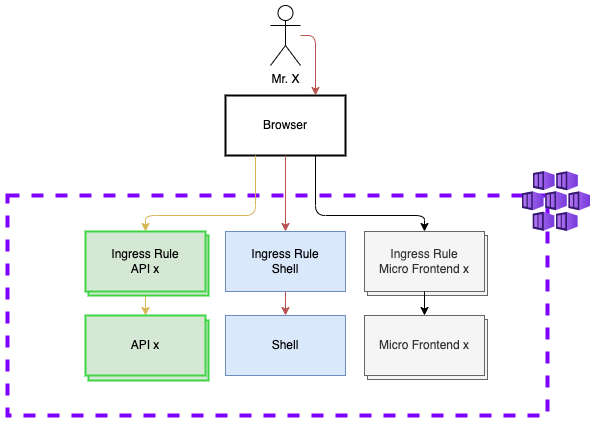

The diagram above was exported from draw.io. Its source (the exported page's mxGraphModel, read from the mxfile embedded in the PNG):
<mxGraphModel dx="1548" dy="1763" grid="1" gridSize="10" guides="1" tooltips="1" connect="1" arrows="1" fold="1" page="1" pageScale="1" pageWidth="827" pageHeight="1169" math="0" shadow="0">
  <root>
    <mxCell id="0" />
    <mxCell id="1" parent="0" />
    <mxCell id="mGrhy-9elV_CU89dYmnW-1" value="" style="rounded=0;whiteSpace=wrap;html=1;verticalAlign=middle;strokeWidth=4;labelPosition=right;verticalLabelPosition=middle;align=left;strokeColor=#7F00FF;dashed=1;" vertex="1" parent="1">
      <mxGeometry y="160" width="540" height="220" as="geometry" />
    </mxCell>
    <mxCell id="mGrhy-9elV_CU89dYmnW-2" value="Ingress Rule&lt;br&gt;Shell" style="rounded=0;whiteSpace=wrap;html=1;fillColor=#dae8fc;strokeColor=#6c8ebf;" vertex="1" parent="1">
      <mxGeometry x="218" y="196" width="120" height="60" as="geometry" />
    </mxCell>
    <mxCell id="mGrhy-9elV_CU89dYmnW-4" value="Shell" style="rounded=0;whiteSpace=wrap;html=1;fillColor=#dae8fc;strokeColor=#6c8ebf;" vertex="1" parent="1">
      <mxGeometry x="218" y="280" width="120" height="60" as="geometry" />
    </mxCell>
    <mxCell id="mGrhy-9elV_CU89dYmnW-5" value="Mr. X" style="shape=umlActor;verticalLabelPosition=bottom;verticalAlign=top;html=1;outlineConnect=0;" vertex="1" parent="1">
      <mxGeometry x="263" y="-30" width="30" height="60" as="geometry" />
    </mxCell>
    <mxCell id="mGrhy-9elV_CU89dYmnW-6" value="Browser" style="rounded=0;whiteSpace=wrap;html=1;strokeWidth=2;" vertex="1" parent="1">
      <mxGeometry x="218" y="60" width="120" height="60" as="geometry" />
    </mxCell>
    <mxCell id="mGrhy-9elV_CU89dYmnW-7" value="" style="endArrow=classic;html=1;exitX=0.5;exitY=1;exitDx=0;exitDy=0;entryX=0.5;entryY=0;entryDx=0;entryDy=0;fillColor=#fff2cc;strokeColor=#d6b656;" edge="1" parent="1" source="mGrhy-9elV_CU89dYmnW-26" target="mGrhy-9elV_CU89dYmnW-24">
      <mxGeometry width="50" height="50" relative="1" as="geometry">
        <mxPoint x="210" y="236" as="sourcePoint" />
        <mxPoint x="320" y="446" as="targetPoint" />
      </mxGeometry>
    </mxCell>
    <mxCell id="mGrhy-9elV_CU89dYmnW-8" value="" style="endArrow=classic;html=1;exitX=0.5;exitY=1;exitDx=0;exitDy=0;entryX=0.5;entryY=0;entryDx=0;entryDy=0;fillColor=#f8cecc;strokeColor=#b85450;" edge="1" parent="1" source="mGrhy-9elV_CU89dYmnW-2" target="mGrhy-9elV_CU89dYmnW-4">
      <mxGeometry width="50" height="50" relative="1" as="geometry">
        <mxPoint x="215" y="236" as="sourcePoint" />
        <mxPoint x="465" y="446" as="targetPoint" />
      </mxGeometry>
    </mxCell>
    <mxCell id="mGrhy-9elV_CU89dYmnW-9" value="" style="endArrow=classic;html=1;exitX=0.5;exitY=1;exitDx=0;exitDy=0;entryX=0.5;entryY=0;entryDx=0;entryDy=0;fillColor=#f8cecc;strokeColor=#b85450;" edge="1" parent="1" source="mGrhy-9elV_CU89dYmnW-6" target="mGrhy-9elV_CU89dYmnW-2">
      <mxGeometry width="50" height="50" relative="1" as="geometry">
        <mxPoint x="430" y="480" as="sourcePoint" />
        <mxPoint x="480" y="430" as="targetPoint" />
      </mxGeometry>
    </mxCell>
    <mxCell id="mGrhy-9elV_CU89dYmnW-10" value="" style="endArrow=classic;html=1;fillColor=#fff2cc;strokeColor=#d6b656;exitX=0.25;exitY=1;exitDx=0;exitDy=0;entryX=0.5;entryY=0;entryDx=0;entryDy=0;rounded=1;edgeStyle=orthogonalEdgeStyle;" edge="1" parent="1" source="mGrhy-9elV_CU89dYmnW-6" target="mGrhy-9elV_CU89dYmnW-26">
      <mxGeometry width="50" height="50" relative="1" as="geometry">
        <mxPoint x="450" y="120" as="sourcePoint" />
        <mxPoint x="480" y="430" as="targetPoint" />
        <Array as="points">
          <mxPoint x="248" y="180" />
          <mxPoint x="138" y="180" />
        </Array>
      </mxGeometry>
    </mxCell>
    <mxCell id="mGrhy-9elV_CU89dYmnW-21" value="" style="endArrow=classic;html=1;entryX=0.75;entryY=0;entryDx=0;entryDy=0;fillColor=#f8cecc;strokeColor=#b85450;" edge="1" parent="1" source="mGrhy-9elV_CU89dYmnW-5" target="mGrhy-9elV_CU89dYmnW-6">
      <mxGeometry width="50" height="50" relative="1" as="geometry">
        <mxPoint x="280" y="-100" as="sourcePoint" />
        <mxPoint x="300" y="226" as="targetPoint" />
        <Array as="points">
          <mxPoint x="308" />
        </Array>
      </mxGeometry>
    </mxCell>
    <mxCell id="mGrhy-9elV_CU89dYmnW-23" value="API x" style="rounded=0;whiteSpace=wrap;html=1;fillColor=#d5e8d4;strokeColor=#3FD444;strokeWidth=2;" vertex="1" parent="1">
      <mxGeometry x="81" y="285" width="120" height="60" as="geometry" />
    </mxCell>
    <mxCell id="mGrhy-9elV_CU89dYmnW-24" value="API x" style="rounded=0;whiteSpace=wrap;html=1;fillColor=#d5e8d4;strokeColor=#3FD444;strokeWidth=2;" vertex="1" parent="1">
      <mxGeometry x="78" y="280" width="120" height="60" as="geometry" />
    </mxCell>
    <mxCell id="mGrhy-9elV_CU89dYmnW-25" value="Ingress Rules API x" style="rounded=0;whiteSpace=wrap;html=1;fillColor=#d5e8d4;strokeColor=#3FD444;strokeWidth=2;" vertex="1" parent="1">
      <mxGeometry x="81" y="200" width="120" height="60" as="geometry" />
    </mxCell>
    <mxCell id="mGrhy-9elV_CU89dYmnW-26" value="Ingress Rule&lt;br&gt;API x" style="rounded=0;whiteSpace=wrap;html=1;fillColor=#d5e8d4;strokeColor=#3FD444;strokeWidth=2;" vertex="1" parent="1">
      <mxGeometry x="78" y="196" width="120" height="60" as="geometry" />
    </mxCell>
    <mxCell id="mGrhy-9elV_CU89dYmnW-27" value="Ingress Rule Micro Frontend x" style="rounded=0;whiteSpace=wrap;html=1;fillColor=#f5f5f5;strokeColor=#666666;fontColor=#333333;" vertex="1" parent="1">
      <mxGeometry x="360" y="200" width="120" height="60" as="geometry" />
    </mxCell>
    <mxCell id="mGrhy-9elV_CU89dYmnW-28" value="Ingress Rule&lt;br&gt;Micro Frontend x" style="rounded=0;whiteSpace=wrap;html=1;fillColor=#f5f5f5;strokeColor=#666666;fontColor=#333333;" vertex="1" parent="1">
      <mxGeometry x="357" y="196" width="120" height="60" as="geometry" />
    </mxCell>
    <mxCell id="mGrhy-9elV_CU89dYmnW-29" value="Ingress Rule Micro Frontend x" style="rounded=0;whiteSpace=wrap;html=1;fillColor=#f5f5f5;strokeColor=#666666;fontColor=#333333;" vertex="1" parent="1">
      <mxGeometry x="360" y="284" width="120" height="60" as="geometry" />
    </mxCell>
    <mxCell id="mGrhy-9elV_CU89dYmnW-30" value="Micro Frontend x" style="rounded=0;whiteSpace=wrap;html=1;fillColor=#f5f5f5;strokeColor=#666666;fontColor=#333333;" vertex="1" parent="1">
      <mxGeometry x="357" y="280" width="120" height="60" as="geometry" />
    </mxCell>
    <mxCell id="mGrhy-9elV_CU89dYmnW-31" value="" style="endArrow=none;html=1;labelBorderColor=#B9E0A5;endFill=0;startArrow=classic;startFill=1;exitX=0.5;exitY=0;exitDx=0;exitDy=0;entryX=0.75;entryY=1;entryDx=0;entryDy=0;rounded=1;edgeStyle=orthogonalEdgeStyle;" edge="1" parent="1" source="mGrhy-9elV_CU89dYmnW-28" target="mGrhy-9elV_CU89dYmnW-6">
      <mxGeometry width="50" height="50" relative="1" as="geometry">
        <mxPoint x="465" y="669.9999999999998" as="sourcePoint" />
        <mxPoint x="464.99999999999955" y="570.0000000000002" as="targetPoint" />
        <Array as="points">
          <mxPoint x="417" y="180" />
          <mxPoint x="308" y="180" />
        </Array>
      </mxGeometry>
    </mxCell>
    <mxCell id="mGrhy-9elV_CU89dYmnW-32" value="" style="aspect=fixed;html=1;points=[];align=center;image;fontSize=12;image=img/lib/azure2/containers/Kubernetes_Services.svg;rounded=1;shadow=1;dashed=1;strokeColor=#A680B8;strokeWidth=4;" vertex="1" parent="1">
      <mxGeometry x="515" y="136" width="68" height="60" as="geometry" />
    </mxCell>
    <mxCell id="mGrhy-9elV_CU89dYmnW-33" value="" style="endArrow=none;html=1;entryX=0.5;entryY=1;entryDx=0;entryDy=0;labelBorderColor=#B9E0A5;endFill=0;startArrow=classic;startFill=1;exitX=0.5;exitY=0;exitDx=0;exitDy=0;" edge="1" parent="1">
      <mxGeometry width="50" height="50" relative="1" as="geometry">
        <mxPoint x="417" y="280" as="sourcePoint" />
        <mxPoint x="417" y="256" as="targetPoint" />
      </mxGeometry>
    </mxCell>
  </root>
</mxGraphModel>